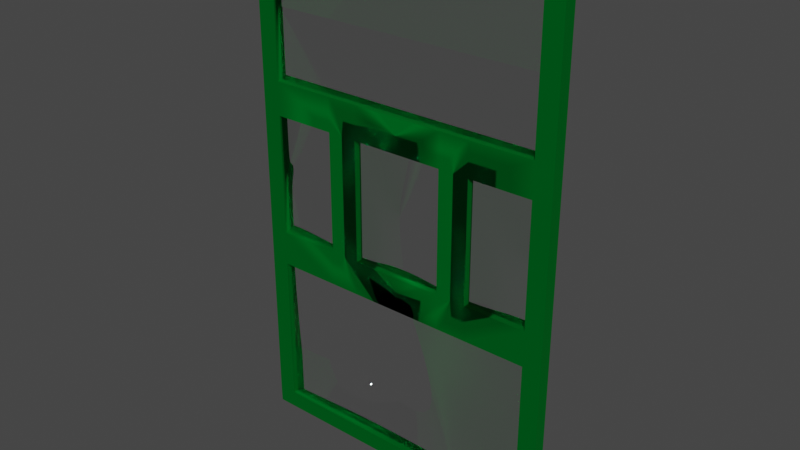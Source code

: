 # Source: door.blend  (saved by Blender 3.6.11; exported with 4.5.12 LTS)
import bpy
from mathutils import Matrix  # noqa: F401  (used for matrix-valued properties, if any)

bpy.ops.wm.read_factory_settings(use_empty=True)
scene = bpy.context.scene
scene.name = 'Scene'

# ---- collections
col_collection = bpy.data.collections.new('Collection'); scene.collection.children.link(col_collection)

# ---- materials (node trees are filled in below, after node groups)
mat_material_001 = bpy.data.materials.new('Material.001')
mat_material_001.diffuse_color = (0.008348, 0.8, 0.0, 1.0)
mat_material_002 = bpy.data.materials.new('Material.002')

# ---- node groups
ng_auto_smooth = bpy.data.node_groups.new('Auto Smooth', 'GeometryNodeTree')
_s = ng_auto_smooth.interface.new_socket(name='Geometry', in_out='OUTPUT', socket_type='NodeSocketGeometry')
_s = ng_auto_smooth.interface.new_socket(name='Geometry', in_out='INPUT', socket_type='NodeSocketGeometry')
_s = ng_auto_smooth.interface.new_socket(name='Angle', in_out='INPUT', socket_type='NodeSocketFloat')
_s.subtype = 'ANGLE'
_s.min_value = 0.0
_s.max_value = 3.142
ng_auto_smooth.is_modifier = True
_N = ng_auto_smooth.nodes; _L = ng_auto_smooth.links
n0 = _N.new('NodeGroupOutput'); n0.name = 'Group Output'; n0.location = (480, -100)
n1 = _N.new('NodeGroupInput'); n1.name = 'Group Input'; n1.location = (-420, -300)
n2 = _N.new('NodeGroupInput'); n2.name = 'Group Input.001'; n2.location = (-60, -100)
n3 = _N.new('GeometryNodeSetShadeSmooth'); n3.name = 'Set Shade Smooth'; n3.location = (120, -100)
n3.domain = 'EDGE'
n4 = _N.new('GeometryNodeSetShadeSmooth'); n4.name = 'Set Shade Smooth.001'; n4.location = (300, -100)
n5 = _N.new('GeometryNodeInputMeshEdgeAngle'); n5.name = 'Edge Angle'; n5.location = (-420, -220)
n6 = _N.new('GeometryNodeInputEdgeSmooth'); n6.name = 'Is Edge Smooth'; n6.location = (-60, -160)
n7 = _N.new('GeometryNodeInputShadeSmooth'); n7.name = 'Is Face Smooth'; n7.location = (-240, -340)
n8 = _N.new('FunctionNodeBooleanMath'); n8.name = 'Boolean Math'; n8.location = (-60, -220)
n9 = _N.new('FunctionNodeCompare'); n9.name = 'Compare'; n9.location = (-240, -180)
n9.operation = 'LESS_EQUAL'
_L.new(n5.outputs[0], n9.inputs[0])
_L.new(n4.outputs[0], n0.inputs[0])
_L.new(n1.outputs[1], n9.inputs[1])
_L.new(n9.outputs[0], n8.inputs[0])
_L.new(n7.outputs[0], n8.inputs[1])
_L.new(n2.outputs[0], n3.inputs[0])
_L.new(n6.outputs[0], n3.inputs[1])
_L.new(n3.outputs[0], n4.inputs[0])
_L.new(n8.outputs[0], n3.inputs[2])
n0.is_active_output = True

# ---- material node trees
mat_material_001.use_nodes = True; mat_material_001.node_tree.nodes.clear()
_N = mat_material_001.node_tree.nodes; _L = mat_material_001.node_tree.links
n0 = _N.new('ShaderNodeBsdfPrincipled'); n0.name = 'Principled BSDF'; n0.location = (10, 300)
n0.distribution = 'GGX'
n0.subsurface_method = 'RANDOM_WALK_SKIN'
n0.inputs[0].default_value = (0.0, 0.2747, 0.03338, 1.0)
n0.inputs[1].default_value = 1.0
n0.inputs[2].default_value = 0.8
n0.inputs[3].default_value = 1.45
n0.inputs[27].default_value = (0.0, 0.0, 0.0, 1.0)
n0.inputs[28].default_value = 1.0
n1 = _N.new('ShaderNodeOutputMaterial'); n1.name = 'Material Output'; n1.location = (300, 300)
_L.new(n0.outputs[0], n1.inputs[0])
n1.is_active_output = True
mat_material_002.use_nodes = True; mat_material_002.node_tree.nodes.clear()
_N = mat_material_002.node_tree.nodes; _L = mat_material_002.node_tree.links
n0 = _N.new('ShaderNodeOutputMaterial'); n0.name = 'Material Output'; n0.location = (300, 300)
n1 = _N.new('ShaderNodeBsdfGlass'); n1.name = 'Glass BSDF'; n1.location = (-46, 222)
n1.distribution = 'BECKMANN'
n1.inputs[2].default_value = 1.45
_L.new(n1.outputs[0], n0.inputs[0])
n0.is_active_output = True

# ---- world
world_world = bpy.data.worlds.new('World'); scene.world = world_world
world_world.use_nodes = True; world_world.node_tree.nodes.clear()
_N = world_world.node_tree.nodes; _L = world_world.node_tree.links
n0 = _N.new('ShaderNodeOutputWorld'); n0.name = 'World Output'; n0.location = (300, 300)
n1 = _N.new('ShaderNodeBackground'); n1.name = 'Background'; n1.location = (10, 300)
n1.inputs[0].default_value = (0.05088, 0.05088, 0.05088, 1.0)
_L.new(n1.outputs[0], n0.inputs[0])
n0.is_active_output = True
world_world.color = (0.05088, 0.05088, 0.05088)
world_world.use_sun_shadow = False
world_world.sun_shadow_jitter_overblur = 0.0

# ---- meshes
me_cube_001 = bpy.data.meshes.new('Cube.001')
me_cube_001.from_pydata([(-0.9992, -0.045, -1.006e-06), (-0.9995, -0.045, 0.1244), (0.0, -0.045, -1.006e-06), (0.0, -0.045, 0.1244), (-0.9993, 0.0, -1.006e-06), (-1.132, 0.0, 0.1244), (0.0, 0.0, -1.006e-06), (0.0, 0.0, 0.1244), (-0.9996, 0.0, 0.1244), (-0.9992, -0.045, 3.698), (-0.9993, 0.0, 3.698), (-0.9996, 0.0, 3.574), (-0.9995, -0.045, 3.574), (-1.132, 0.0, 3.574), (0.0, 0.0, 3.574), (0.0, 0.0, 3.698), (0.0, -0.045, 3.698), (0.0, -0.045, 3.574), (-0.9995, -0.045, 2.592), (-0.9995, -0.045, 2.35), (-1.132, 0.0, 2.593), (-1.132, 0.0, 2.351), (-0.9996, 0.0, 2.35), (-0.9996, 0.0, 2.592), (0.0, -0.045, 2.592), (0.0, -0.045, 2.35), (0.0, 0.0, 2.35), (0.0, 0.0, 2.592), (-0.9995, -0.045, 1.482), (-0.9995, -0.045, 1.23), (-1.132, 0.0, 1.484), (-1.132, 0.0, 1.226), (-1.007, 0.0, 1.346), (-0.9996, 0.0, 1.482), (0.0, -0.045, 1.482), (0.0, -0.045, 1.23), (0.0, 0.0, 1.346), (0.0, 0.0, 1.482), (-0.5518, -0.045, 2.35), (-0.3348, -0.045, 2.35), (-0.3348, -0.045, 2.592), (-0.5518, -0.045, 2.592), (-0.5519, 0.0, 2.35), (-0.3348, 0.0, 2.35), (-0.3361, 0.0, 2.592), (-0.5507, 0.0, 2.592), (-0.5518, -0.045, 1.23), (-0.3348, -0.045, 1.23), (-0.5518, -0.045, 1.482), (-0.3348, -0.045, 1.482), (-0.3348, 0.0, 1.482), (-0.5519, 0.0, 1.482), (-0.5745, 0.0, 1.346), (-0.3104, 0.0, 1.346), (-1.13, 0.0, -1.006e-06), (-1.13, 0.0, 3.698), (-1.132, -0.045, 0.1244), (-1.132, -0.045, 3.574), (-1.132, -0.045, 2.35), (-1.132, -0.045, 2.592), (-1.132, -0.045, 1.23), (-1.132, -0.045, 1.482), (-1.13, -0.045, -1.006e-06), (-1.13, -0.045, 3.698)], [], [(2, 3, 1, 0), (61, 28, 19, 58), (10, 9, 16, 15), (0, 4, 6, 2), (3, 7, 8, 1), (57, 63, 55, 13), (59, 18, 12, 57), (9, 63, 57, 12), (55, 63, 9, 10), (18, 23, 11, 12), (17, 14, 15, 16), (9, 12, 17, 16), (12, 11, 14, 17), (28, 33, 22, 19), (40, 39, 25, 24), (58, 19, 18, 59), (20, 21, 58, 59), (21, 30, 61, 58), (25, 26, 27, 24), (39, 43, 26, 25), (44, 40, 24, 27), (8, 32, 31, 5), (31, 60, 56, 5), (13, 20, 59, 57), (60, 29, 28, 61), (1, 8, 32, 29), (50, 49, 34, 37), (35, 36, 37, 34), (49, 47, 35, 34), (47, 53, 36, 35), (23, 18, 41, 45), (45, 41, 40, 44), (19, 22, 42, 38), (38, 42, 43, 39), (18, 19, 38, 41), (41, 38, 39, 40), (29, 32, 52, 46), (46, 52, 53, 47), (28, 29, 46, 48), (48, 46, 47, 49), (33, 28, 48, 51), (51, 48, 49, 50), (39, 38, 48, 49), (43, 50, 49, 39), (51, 42, 38, 48), (23, 45, 44, 27, 14, 11), (33, 51, 42, 22), (43, 50, 37, 26), (7, 36, 53, 52, 32, 8), (56, 1, 29, 60), (30, 31, 60, 61), (0, 62, 54, 4), (5, 54, 62, 56), (0, 1, 56, 62)])
me_cube_001.polygons.foreach_set('use_smooth', [True] * 54)
me_cube_001.polygons.foreach_set('material_index', [0, 0, 0, 0, 0, 0, 0, 0, 0, 0, 0, 0, 0, 0, 0, 0, 0, 0, 0, 0, 0, 0, 0, 0, 0, 0, 0, 0, 0, 0, 0, 0, 0, 0, 0, 0, 0, 0, 0, 0, 0, 0, 0, 0, 0, 1, 1, 1, 1, 0, 0, 0, 0, 0])
_uv = me_cube_001.uv_layers.new(name='UVMap')
_uv.uv.foreach_set('vector', [0.375, 0.125, 0.625, 0.125, 0.625, 0.25, 0.375, 0.25, 0.625, 0.25, 0.625, 0.25, 0.625, 0.25, 0.625, 0.25, 0.625, 0.375, 0.625, 0.25, 0.625, 0.25, 0.625, 0.375, 0.125, 0.5, 0.25, 0.5, 0.25, 0.625, 0.125, 0.625, 0.625, 0.125, 0.625, 0.375, 0.625, 0.375, 0.625, 0.25, 0.625, 0.25, 0.625, 0.25, 0.0, 0.0, 0.0, 0.0, 0.625, 0.25, 0.625, 0.25, 0.625, 0.25, 0.625, 0.25, 0.625, 0.25, 0.625, 0.25, 0.625, 0.25, 0.625, 0.25, 0.0, 0.0, 0.625, 0.25, 0.625, 0.25, 0.625, 0.375, 0.625, 0.25, 0.625, 0.375, 0.625, 0.375, 0.625, 0.25, 0.625, 0.25, 0.625, 0.375, 0.625, 0.375, 0.625, 0.25, 0.625, 0.25, 0.625, 0.25, 0.625, 0.25, 0.625, 0.25, 0.625, 0.25, 0.625, 0.375, 0.625, 0.375, 0.625, 0.25, 0.625, 0.25, 0.625, 0.375, 0.625, 0.375, 0.625, 0.25, 0.625, 0.25, 0.625, 0.25, 0.625, 0.25, 0.625, 0.25, 0.625, 0.25, 0.625, 0.25, 0.625, 0.25, 0.625, 0.25, 0.0, 0.0, 0.0, 0.0, 0.625, 0.25, 0.625, 0.25, 0.0, 0.0, 0.0, 0.0, 0.625, 0.25, 0.625, 0.25, 0.625, 0.25, 0.625, 0.375, 0.625, 0.375, 0.625, 0.25, 0.625, 0.25, 0.625, 0.375, 0.625, 0.375, 0.625, 0.25, 0.625, 0.375, 0.625, 0.25, 0.625, 0.25, 0.625, 0.375, 0.625, 0.375, 0.625, 0.375, 0.0, 0.0, 0.0, 0.0, 0.0, 0.0, 0.625, 0.25, 0.625, 0.25, 0.0, 0.0, 0.0, 0.0, 0.0, 0.0, 0.625, 0.25, 0.625, 0.25, 0.625, 0.25, 0.625, 0.25, 0.625, 0.25, 0.625, 0.25, 0.625, 0.25, 0.625, 0.375, 0.625, 0.375, 0.625, 0.25, 0.625, 0.375, 0.625, 0.25, 0.625, 0.25, 0.625, 0.375, 0.625, 0.25, 0.625, 0.375, 0.625, 0.375, 0.625, 0.25, 0.625, 0.25, 0.625, 0.25, 0.625, 0.25, 0.625, 0.25, 0.625, 0.25, 0.625, 0.375, 0.625, 0.375, 0.625, 0.25, 0.625, 0.375, 0.625, 0.25, 0.625, 0.25, 0.625, 0.375, 0.625, 0.375, 0.625, 0.25, 0.625, 0.25, 0.625, 0.375, 0.625, 0.25, 0.625, 0.375, 0.625, 0.375, 0.625, 0.25, 0.625, 0.25, 0.625, 0.375, 0.625, 0.375, 0.625, 0.25, 0.625, 0.25, 0.625, 0.25, 0.625, 0.25, 0.625, 0.25, 0.625, 0.25, 0.625, 0.25, 0.625, 0.25, 0.625, 0.25, 0.625, 0.25, 0.625, 0.375, 0.625, 0.375, 0.625, 0.25, 0.625, 0.25, 0.625, 0.375, 0.625, 0.375, 0.625, 0.25, 0.625, 0.25, 0.625, 0.25, 0.625, 0.25, 0.625, 0.25, 0.625, 0.25, 0.625, 0.25, 0.625, 0.25, 0.625, 0.25, 0.625, 0.375, 0.625, 0.25, 0.625, 0.25, 0.625, 0.375, 0.625, 0.375, 0.625, 0.25, 0.625, 0.25, 0.625, 0.375, 0.625, 0.25, 0.625, 0.25, 0.625, 0.25, 0.625, 0.25, 0.625, 0.375, 0.625, 0.375, 0.625, 0.25, 0.625, 0.25, 0.625, 0.375, 0.625, 0.375, 0.625, 0.25, 0.625, 0.25, 0.625, 0.375, 0.625, 0.375, 0.625, 0.375, 0.625, 0.375, 0.625, 0.375, 0.625, 0.375, 0.625, 0.375, 0.625, 0.375, 0.625, 0.375, 0.625, 0.375, 0.625, 0.375, 0.625, 0.375, 0.625, 0.375, 0.625, 0.375, 0.625, 0.375, 0.625, 0.375, 0.625, 0.375, 0.625, 0.375, 0.625, 0.375, 0.625, 0.375, 0.625, 0.25, 0.625, 0.25, 0.625, 0.25, 0.625, 0.25, 0.0, 0.0, 0.0, 0.0, 0.625, 0.25, 0.625, 0.25, 0.375, 0.25, 0.375, 0.25, 0.0, 0.0, 0.25, 0.5, 0.0, 0.0, 0.0, 0.0, 0.375, 0.25, 0.625, 0.25, 0.375, 0.25, 0.625, 0.25, 0.625, 0.25, 0.375, 0.25])
me_cube_001.materials.append(mat_material_001)
me_cube_001.materials.append(mat_material_002)
me_cube_001.update()
me_cube = bpy.data.meshes.new('Cube')
me_cube.from_pydata([(-1.0, -1.0, -1.0), (-1.0, -1.0, 1.0), (-1.0, 1.0, -1.0), (-1.0, 1.0, 1.0), (1.0, -1.0, -1.0), (1.0, -1.0, 1.0), (1.0, 1.0, -1.0), (1.0, 1.0, 1.0)], [], [(0, 1, 3, 2), (2, 3, 7, 6), (6, 7, 5, 4), (4, 5, 1, 0), (2, 6, 4, 0), (7, 3, 1, 5)])
_uv = me_cube.uv_layers.new(name='UVMap')
_uv.uv.foreach_set('vector', [0.375, 0.0, 0.625, 0.0, 0.625, 0.25, 0.375, 0.25, 0.375, 0.25, 0.625, 0.25, 0.625, 0.5, 0.375, 0.5, 0.375, 0.5, 0.625, 0.5, 0.625, 0.75, 0.375, 0.75, 0.375, 0.75, 0.625, 0.75, 0.625, 1.0, 0.375, 1.0, 0.125, 0.5, 0.375, 0.5, 0.375, 0.75, 0.125, 0.75, 0.625, 0.5, 0.875, 0.5, 0.875, 0.75, 0.625, 0.75])
me_cube.update()

# ---- objects
ob_cube = bpy.data.objects.new('Cube', me_cube_001)
ob_cube_001_colonly = bpy.data.objects.new('Cube.001-colonly', me_cube)

# ---- transforms, parenting, visibility, modifiers, constraints
ob_cube.location = (0.849, 0.03391, 0.0)
ob_cube.scale = (0.75, 0.75, 0.75)
_m = ob_cube.modifiers.new('Mirror', 'MIRROR')
_m.use_axis = (True, True, False)
_m.use_clip = True
_m = ob_cube.modifiers.new('Auto Smooth', 'NODES')
_m.node_group = ng_auto_smooth
_gi = [s.identifier for s in ng_auto_smooth.interface.items_tree if s.item_type == 'SOCKET' and s.in_out == 'INPUT']
_m[_gi[1]] = 0.5236  # Angle
ob_cube_001_colonly.location = (0.849, 0.03391, 1.386)
ob_cube_001_colonly.scale = (0.849, 0.03387, 1.387)
ob_cube_001_colonly.hide_render = True

# ---- collection membership
col_collection.objects.link(ob_cube)
col_collection.objects.link(ob_cube_001_colonly)

# ---- scene / render settings (as saved in the file)
scene.frame_start = 1; scene.frame_end = 250; scene.frame_set(1)
scene.render.engine = 'CYCLES'
scene.cycles.sampling_pattern = 'TABULATED_SOBOL'
scene.eevee.use_gtao = True
scene.eevee.use_raytracing = True
scene.view_settings.view_transform = 'Filmic'
bpy.context.view_layer.update()

# ---- added for rendering (the .blend has no active camera and no usable light): camera, sun
cam_auto = bpy.data.cameras.new('AutoCamera')
cam_auto.lens = 50.0
cam_auto.sensor_width = 36.0
cam_auto.clip_end = 1000.0
ob_auto_camera = bpy.data.objects.new('AutoCamera', cam_auto)
scene.collection.objects.link(ob_auto_camera)
ob_auto_camera.location = (3.85853, -3.57753, 3.79424)
ob_auto_camera.rotation_euler = (1.09748, -7.21219e-08, 0.694738)
scene.camera = ob_auto_camera
light_auto_sun = bpy.data.lights.new('AutoSun', 'SUN')
light_auto_sun.energy = 3.0
light_auto_sun.angle = 0.0523599
ob_auto_sun = bpy.data.objects.new('AutoSun', light_auto_sun)
scene.collection.objects.link(ob_auto_sun)
ob_auto_sun.rotation_euler = (0.872665, 0.174533, 0.523599)
bpy.context.view_layer.update()
